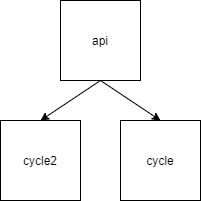

The diagram above was exported from draw.io. Its source (the exported page's mxGraphModel, read from the mxfile embedded in the PNG):
<mxGraphModel dx="723" dy="570" grid="1" gridSize="10" guides="1" tooltips="1" connect="1" arrows="1" fold="1" page="1" pageScale="1" pageWidth="850" pageHeight="1100" math="0" shadow="0">
  <root>
    <mxCell id="0" />
    <mxCell id="1" parent="0" />
    <mxCell id="_BJ0GmMk_HviCuYOYTW8-1" value="cycle2" style="rounded=0;whiteSpace=wrap;html=1;" parent="1" vertex="1">
      <mxGeometry x="120" y="120" width="80" height="80" as="geometry" />
    </mxCell>
    <mxCell id="_BJ0GmMk_HviCuYOYTW8-2" value="cycle" style="rounded=0;whiteSpace=wrap;html=1;" parent="1" vertex="1">
      <mxGeometry x="240" y="120" width="80" height="80" as="geometry" />
    </mxCell>
    <mxCell id="_BJ0GmMk_HviCuYOYTW8-3" value="api" style="rounded=0;whiteSpace=wrap;html=1;" parent="1" vertex="1">
      <mxGeometry x="180" width="80" height="80" as="geometry" />
    </mxCell>
    <mxCell id="_BJ0GmMk_HviCuYOYTW8-5" value="" style="endArrow=classic;html=1;exitX=0.5;exitY=1;exitDx=0;exitDy=0;entryX=0.5;entryY=0;entryDx=0;entryDy=0;" parent="1" source="_BJ0GmMk_HviCuYOYTW8-3" target="_BJ0GmMk_HviCuYOYTW8-1" edge="1">
      <mxGeometry width="50" height="50" relative="1" as="geometry">
        <mxPoint x="350" y="140" as="sourcePoint" />
        <mxPoint x="400" y="90" as="targetPoint" />
      </mxGeometry>
    </mxCell>
    <mxCell id="_BJ0GmMk_HviCuYOYTW8-6" value="" style="endArrow=classic;html=1;exitX=0.5;exitY=1;exitDx=0;exitDy=0;entryX=0.5;entryY=0;entryDx=0;entryDy=0;" parent="1" source="_BJ0GmMk_HviCuYOYTW8-3" target="_BJ0GmMk_HviCuYOYTW8-2" edge="1">
      <mxGeometry width="50" height="50" relative="1" as="geometry">
        <mxPoint x="230" y="90" as="sourcePoint" />
        <mxPoint x="170" y="130" as="targetPoint" />
      </mxGeometry>
    </mxCell>
  </root>
</mxGraphModel>